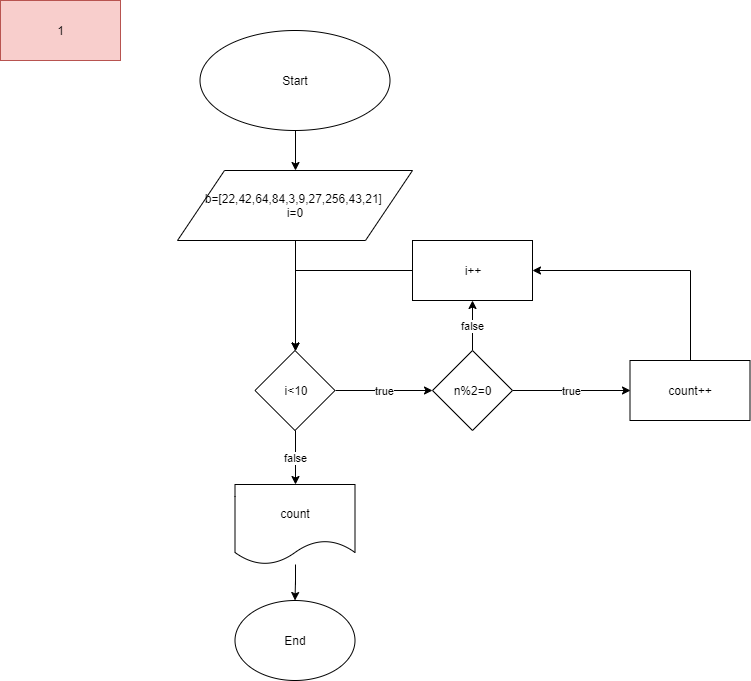

The diagram above was exported from draw.io. Its source (the exported page's mxGraphModel, read from the mxfile embedded in the PNG):
<mxGraphModel dx="1851" dy="566" grid="1" gridSize="10" guides="1" tooltips="1" connect="1" arrows="1" fold="1" page="1" pageScale="1" pageWidth="827" pageHeight="1169" math="0" shadow="0">
  <root>
    <mxCell id="0" />
    <mxCell id="1" parent="0" />
    <mxCell id="YUZtCU6F_vli69L9OEFZ-32" style="edgeStyle=orthogonalEdgeStyle;rounded=0;orthogonalLoop=1;jettySize=auto;html=1;exitX=0.5;exitY=1;exitDx=0;exitDy=0;entryX=0.5;entryY=0;entryDx=0;entryDy=0;" edge="1" source="YUZtCU6F_vli69L9OEFZ-33" target="YUZtCU6F_vli69L9OEFZ-35" parent="1">
      <mxGeometry relative="1" as="geometry" />
    </mxCell>
    <mxCell id="YUZtCU6F_vli69L9OEFZ-33" value="Start" style="ellipse;whiteSpace=wrap;html=1;" vertex="1" parent="1">
      <mxGeometry x="-627.5" y="30" width="190" height="100" as="geometry" />
    </mxCell>
    <mxCell id="YUZtCU6F_vli69L9OEFZ-34" style="edgeStyle=orthogonalEdgeStyle;rounded=0;orthogonalLoop=1;jettySize=auto;html=1;exitX=0.5;exitY=1;exitDx=0;exitDy=0;" edge="1" source="YUZtCU6F_vli69L9OEFZ-35" target="YUZtCU6F_vli69L9OEFZ-38" parent="1">
      <mxGeometry relative="1" as="geometry" />
    </mxCell>
    <mxCell id="YUZtCU6F_vli69L9OEFZ-35" value="b=[22,42,64,84,3,9,27,256,43,21]&amp;nbsp;&lt;br&gt;i=0" style="shape=parallelogram;perimeter=parallelogramPerimeter;whiteSpace=wrap;html=1;" vertex="1" parent="1">
      <mxGeometry x="-650" y="170" width="235" height="70" as="geometry" />
    </mxCell>
    <mxCell id="YUZtCU6F_vli69L9OEFZ-36" value="false" style="edgeStyle=orthogonalEdgeStyle;rounded=0;orthogonalLoop=1;jettySize=auto;html=1;exitX=0.5;exitY=1;exitDx=0;exitDy=0;entryX=0.5;entryY=0;entryDx=0;entryDy=0;" edge="1" source="YUZtCU6F_vli69L9OEFZ-38" target="YUZtCU6F_vli69L9OEFZ-41" parent="1">
      <mxGeometry relative="1" as="geometry" />
    </mxCell>
    <mxCell id="YUZtCU6F_vli69L9OEFZ-37" value="true" style="edgeStyle=orthogonalEdgeStyle;rounded=0;orthogonalLoop=1;jettySize=auto;html=1;exitX=1;exitY=0.5;exitDx=0;exitDy=0;entryX=0;entryY=0.5;entryDx=0;entryDy=0;" edge="1" source="YUZtCU6F_vli69L9OEFZ-38" target="YUZtCU6F_vli69L9OEFZ-44" parent="1">
      <mxGeometry relative="1" as="geometry" />
    </mxCell>
    <mxCell id="YUZtCU6F_vli69L9OEFZ-38" value="i&amp;lt;10" style="rhombus;whiteSpace=wrap;html=1;" vertex="1" parent="1">
      <mxGeometry x="-572.5" y="350" width="80" height="80" as="geometry" />
    </mxCell>
    <mxCell id="YUZtCU6F_vli69L9OEFZ-39" value="End" style="ellipse;whiteSpace=wrap;html=1;" vertex="1" parent="1">
      <mxGeometry x="-592.5" y="600" width="120" height="80" as="geometry" />
    </mxCell>
    <mxCell id="YUZtCU6F_vli69L9OEFZ-40" style="edgeStyle=orthogonalEdgeStyle;rounded=0;orthogonalLoop=1;jettySize=auto;html=1;" edge="1" source="YUZtCU6F_vli69L9OEFZ-41" target="YUZtCU6F_vli69L9OEFZ-39" parent="1">
      <mxGeometry relative="1" as="geometry" />
    </mxCell>
    <mxCell id="YUZtCU6F_vli69L9OEFZ-41" value="count" style="shape=document;whiteSpace=wrap;html=1;boundedLbl=1;" vertex="1" parent="1">
      <mxGeometry x="-592.5" y="484" width="120" height="80" as="geometry" />
    </mxCell>
    <mxCell id="YUZtCU6F_vli69L9OEFZ-42" value="true" style="edgeStyle=orthogonalEdgeStyle;rounded=0;orthogonalLoop=1;jettySize=auto;html=1;exitX=1;exitY=0.5;exitDx=0;exitDy=0;entryX=0;entryY=0.5;entryDx=0;entryDy=0;" edge="1" source="YUZtCU6F_vli69L9OEFZ-44" target="YUZtCU6F_vli69L9OEFZ-48" parent="1">
      <mxGeometry relative="1" as="geometry" />
    </mxCell>
    <mxCell id="YUZtCU6F_vli69L9OEFZ-43" value="false" style="edgeStyle=orthogonalEdgeStyle;rounded=0;orthogonalLoop=1;jettySize=auto;html=1;exitX=0.5;exitY=0;exitDx=0;exitDy=0;entryX=0.5;entryY=1;entryDx=0;entryDy=0;" edge="1" source="YUZtCU6F_vli69L9OEFZ-44" target="YUZtCU6F_vli69L9OEFZ-46" parent="1">
      <mxGeometry relative="1" as="geometry" />
    </mxCell>
    <mxCell id="YUZtCU6F_vli69L9OEFZ-44" value="n%2=0" style="rhombus;whiteSpace=wrap;html=1;" vertex="1" parent="1">
      <mxGeometry x="-395" y="350" width="80" height="80" as="geometry" />
    </mxCell>
    <mxCell id="YUZtCU6F_vli69L9OEFZ-45" style="edgeStyle=orthogonalEdgeStyle;rounded=0;orthogonalLoop=1;jettySize=auto;html=1;exitX=0;exitY=0.5;exitDx=0;exitDy=0;" edge="1" source="YUZtCU6F_vli69L9OEFZ-46" target="YUZtCU6F_vli69L9OEFZ-38" parent="1">
      <mxGeometry relative="1" as="geometry" />
    </mxCell>
    <mxCell id="YUZtCU6F_vli69L9OEFZ-46" value="i++" style="rounded=0;whiteSpace=wrap;html=1;" vertex="1" parent="1">
      <mxGeometry x="-415" y="240" width="120" height="60" as="geometry" />
    </mxCell>
    <mxCell id="YUZtCU6F_vli69L9OEFZ-47" style="edgeStyle=orthogonalEdgeStyle;rounded=0;orthogonalLoop=1;jettySize=auto;html=1;exitX=0.5;exitY=0;exitDx=0;exitDy=0;entryX=1;entryY=0.5;entryDx=0;entryDy=0;" edge="1" source="YUZtCU6F_vli69L9OEFZ-48" target="YUZtCU6F_vli69L9OEFZ-46" parent="1">
      <mxGeometry relative="1" as="geometry" />
    </mxCell>
    <mxCell id="YUZtCU6F_vli69L9OEFZ-48" value="count++" style="rounded=0;whiteSpace=wrap;html=1;" vertex="1" parent="1">
      <mxGeometry x="-197.5" y="360" width="120" height="60" as="geometry" />
    </mxCell>
    <mxCell id="YUZtCU6F_vli69L9OEFZ-49" value="1" style="rounded=0;whiteSpace=wrap;html=1;fillColor=#f8cecc;strokeColor=#b85450;" vertex="1" parent="1">
      <mxGeometry x="-827" width="120" height="60" as="geometry" />
    </mxCell>
  </root>
</mxGraphModel>